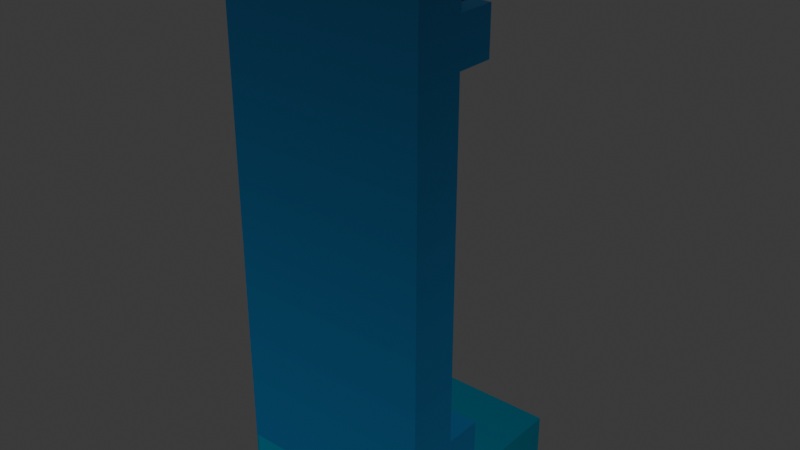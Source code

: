 # Source: TombWall.blend  (saved by Blender 4.3.34; exported with 4.5.12 LTS)
import bpy
from mathutils import Matrix  # noqa: F401  (used for matrix-valued properties, if any)

bpy.ops.wm.read_factory_settings(use_empty=True)
scene = bpy.context.scene
scene.name = 'Scene'

# ---- collections
col_collection = bpy.data.collections.new('Collection'); scene.collection.children.link(col_collection)

# ---- images (referenced by path relative to the original .blend; pixels are not part of the script)
import os
ASSET_DIR = os.environ.get("B2B_ASSET_DIR", "")  # directory of the original .blend (textures are referenced by path, not embedded)
HERE = os.path.dirname(os.path.abspath(__file__))  # packed textures are extracted next to this script under _unpacked/

def load_image(name, relpath, width, height, colorspace="sRGB"):
    """Load a texture the original file referenced (path relative to the .blend, or extracted next to this script)."""
    p = next((c for c in (os.path.join(HERE, relpath), os.path.join(ASSET_DIR, relpath)) if relpath and os.path.exists(c)), "")
    if p:
        img = bpy.data.images.load(p, check_existing=True)
        img.name = name
    else:  # same state as the original file: an image datablock whose file is absent (Cycles renders it pink)
        img = bpy.data.images.new(name, width, height)
        img.source = "FILE"
        img.filepath = "//" + (relpath or name)
    img.colorspace_settings.name = colorspace
    return img
img_tombwall_png = load_image('TombWall.png', '_unpacked/TombWall.0547e579.png', 32, 128, 'sRGB')
img_tombfloor_png_001 = load_image('TombFloor.png.001', '_unpacked/TombFloor.abd15649.png', 32, 128, 'sRGB')

# ---- materials (node trees are filled in below, after node groups)
mat_tombwall = bpy.data.materials.new('TombWall')
mat_tombfloor_001 = bpy.data.materials.new('TombFloor.001')

# ---- material node trees
mat_tombwall.use_nodes = True; mat_tombwall.node_tree.nodes.clear()
_N = mat_tombwall.node_tree.nodes; _L = mat_tombwall.node_tree.links
n0 = _N.new('ShaderNodeBsdfPrincipled'); n0.name = 'Principled BSDF'; n0.location = (10, 300)
n1 = _N.new('ShaderNodeOutputMaterial'); n1.name = 'Material Output'; n1.location = (300, 300)
n2 = _N.new('ShaderNodeTexImage'); n2.name = 'Image Texture'; n2.location = (-280, 280)
n2.image = img_tombwall_png
_L.new(n0.outputs[0], n1.inputs[0])
_L.new(n2.outputs[0], n0.inputs[0])
n1.is_active_output = True
mat_tombfloor_001.use_nodes = True; mat_tombfloor_001.node_tree.nodes.clear()
_N = mat_tombfloor_001.node_tree.nodes; _L = mat_tombfloor_001.node_tree.links
n0 = _N.new('ShaderNodeBsdfPrincipled'); n0.name = 'Principled BSDF'; n0.location = (10, 300)
n1 = _N.new('ShaderNodeOutputMaterial'); n1.name = 'Material Output'; n1.location = (300, 300)
n2 = _N.new('ShaderNodeTexImage'); n2.name = 'Image Texture'; n2.location = (-280, 280)
n2.image = img_tombfloor_png_001
_L.new(n0.outputs[0], n1.inputs[0])
_L.new(n2.outputs[0], n0.inputs[0])
n1.is_active_output = True

# ---- world
world_world = bpy.data.worlds.new('World'); scene.world = world_world
world_world.use_nodes = True; world_world.node_tree.nodes.clear()
_N = world_world.node_tree.nodes; _L = world_world.node_tree.links
n0 = _N.new('ShaderNodeOutputWorld'); n0.name = 'World Output'; n0.location = (300, 300)
n1 = _N.new('ShaderNodeBackground'); n1.name = 'Background'; n1.location = (10, 300)
n1.inputs[0].default_value = (0.05088, 0.05088, 0.05088, 1.0)
_L.new(n1.outputs[0], n0.inputs[0])
n0.is_active_output = True
world_world.color = (0.05088, 0.05088, 0.05088)
world_world.sun_shadow_jitter_overblur = 0.0

# ---- meshes
me_cube_001 = bpy.data.meshes.new('Cube.001')
me_cube_001.from_pydata([(-1.0, -1.0, -1.0), (-1.0, -1.0, 1.0), (-1.0, 1.0, -1.0), (-1.0, 1.0, 1.0), (1.0, -1.0, -1.0), (1.0, -1.0, 1.0), (1.0, 1.0, -1.0), (1.0, 1.0, 1.0), (-1.0, -1.0, 0.9), (-1.0, 1.0, 0.9), (1.0, 1.0, 0.9), (1.0, -1.0, 0.9), (-1.0, 1.0, 0.805), (1.0, 1.0, 0.805), (1.0, -1.0, 0.805), (-1.0, -1.0, 0.805), (-1.0, 1.0, 0.6245), (1.0, 1.0, 0.6245), (1.0, -1.0, 0.6245), (-1.0, -1.0, 0.6245), (-1.0, 1.0, -0.7563), (1.0, 1.0, -0.7563), (1.0, -1.0, -0.7563), (-1.0, -1.0, -0.7563), (-1.0, 2.5, -0.7563), (-1.0, 2.5, -1.0), (1.0, 2.5, -1.0), (-1.0, 2.5, 1.0), (1.0, 2.5, 1.0), (1.0, 2.5, -0.7563), (-1.0, 2.5, 0.9), (1.0, 2.5, 0.9), (-1.0, 2.5, 0.805), (1.0, 2.5, 0.805), (-1.0, 2.5, 0.6245), (1.0, 2.5, 0.6245)], [], [(8, 1, 3, 9), (6, 2, 25, 26), (10, 7, 5, 11), (11, 5, 1, 8), (2, 6, 4, 0), (7, 3, 1, 5), (14, 11, 8, 15), (13, 10, 11, 14), (12, 9, 10, 13), (15, 8, 9, 12), (19, 15, 12, 16), (7, 10, 31, 28), (17, 13, 14, 18), (18, 14, 15, 19), (22, 18, 19, 23), (21, 17, 18, 22), (20, 16, 17, 21), (23, 19, 16, 20), (0, 23, 20, 2), (20, 21, 29, 24), (6, 21, 22, 4), (4, 22, 23, 0), (30, 27, 28, 31), (34, 32, 33, 35), (25, 24, 29, 26), (16, 12, 32, 34), (10, 9, 30, 31), (12, 13, 33, 32), (3, 7, 28, 27), (13, 17, 35, 33), (21, 6, 26, 29), (9, 3, 27, 30), (2, 20, 24, 25), (17, 16, 34, 35)])
_uv = me_cube_001.uv_layers.new(name='UVMap')
_uv.uv.foreach_set('vector', [0.9787, 0.428, 0.9787, 0.3982, 0.9787, 0.3982, 0.9787, 0.428, 0.02456, 0.9945, 0.9787, 0.9945, 0.9787, 0.9945, 0.02456, 0.9945, 0.02456, 0.428, 0.02456, 0.3982, 0.02456, 0.3982, 0.02456, 0.428, 0.02456, 0.428, 0.02456, 0.3982, 0.9787, 0.3982, 0.9787, 0.428, 0.9787, 0.9945, 0.02456, 0.9945, 0.02456, 0.9945, 0.9787, 0.9945, 0.02456, 0.3982, 0.9787, 0.3982, 0.9787, 0.3982, 0.02456, 0.3982, 0.02456, 0.4563, 0.02456, 0.428, 0.9787, 0.428, 0.9787, 0.4563, 0.02456, 0.4563, 0.02456, 0.428, 0.02456, 0.428, 0.02456, 0.4563, 0.9787, 0.4563, 0.9787, 0.428, 0.02456, 0.428, 0.02456, 0.4563, 0.9787, 0.4563, 0.9787, 0.428, 0.9787, 0.428, 0.9787, 0.4563, 0.9787, 0.5101, 0.9787, 0.4563, 0.9787, 0.4563, 0.9787, 0.5101, 0.02456, 0.3982, 0.02456, 0.428, 0.02456, 0.428, 0.02456, 0.3982, 0.02456, 0.5101, 0.02456, 0.4563, 0.02456, 0.4563, 0.02456, 0.5101, 0.02456, 0.5101, 0.02456, 0.4563, 0.9787, 0.4563, 0.9787, 0.5101, 0.02456, 0.9219, 0.02456, 0.5101, 0.9787, 0.5101, 0.9787, 0.9219, 0.02456, 0.9219, 0.02456, 0.5101, 0.02456, 0.5101, 0.02456, 0.9219, 0.9787, 0.9219, 0.9787, 0.5101, 0.02456, 0.5101, 0.02456, 0.9219, 0.9787, 0.9219, 0.9787, 0.5101, 0.9787, 0.5101, 0.9787, 0.9219, 0.9787, 0.9945, 0.9787, 0.9219, 0.9787, 0.9219, 0.9787, 0.9945, 0.9787, 0.9219, 0.02456, 0.9219, 0.02456, 0.9219, 0.9787, 0.9219, 0.02456, 0.9945, 0.02456, 0.9219, 0.02456, 0.9219, 0.02456, 0.9945, 0.02456, 0.9945, 0.02456, 0.9219, 0.9787, 0.9219, 0.9787, 0.9945, 0.9787, 0.428, 0.9787, 0.3982, 0.02456, 0.3982, 0.02456, 0.428, 0.9787, 0.5101, 0.9787, 0.4563, 0.02456, 0.4563, 0.02456, 0.5101, 0.9787, 0.9945, 0.9787, 0.9219, 0.02456, 0.9219, 0.02456, 0.9945, 0.9787, 0.5101, 0.9787, 0.4563, 0.9787, 0.4563, 0.9787, 0.5101, 0.02456, 0.428, 0.9787, 0.428, 0.9787, 0.428, 0.02456, 0.428, 0.9787, 0.4563, 0.02456, 0.4563, 0.02456, 0.4563, 0.9787, 0.4563, 0.9787, 0.3982, 0.02456, 0.3982, 0.02456, 0.3982, 0.9787, 0.3982, 0.02456, 0.4563, 0.02456, 0.5101, 0.02456, 0.5101, 0.02456, 0.4563, 0.02456, 0.9219, 0.02456, 0.9945, 0.02456, 0.9945, 0.02456, 0.9219, 0.9787, 0.428, 0.9787, 0.3982, 0.9787, 0.3982, 0.9787, 0.428, 0.9787, 0.9945, 0.9787, 0.9219, 0.9787, 0.9219, 0.9787, 0.9945, 0.02456, 0.5101, 0.9787, 0.5101, 0.9787, 0.5101, 0.02456, 0.5101])
me_cube_001.materials.append(mat_tombwall)
me_cube_001.update()
me_cube_002 = bpy.data.meshes.new('Cube.002')
me_cube_002.from_pydata([(-1.0, -1.0, -1.0), (-1.0, -1.0, 1.0), (-1.0, 1.0, -1.0), (-1.0, 1.0, 1.0), (1.0, -1.0, -1.0), (1.0, -1.0, 1.0), (1.0, 1.0, -1.0), (1.0, 1.0, 1.0)], [], [(0, 1, 3, 2), (2, 3, 7, 6), (6, 7, 5, 4), (4, 5, 1, 0), (2, 6, 4, 0), (7, 3, 1, 5)])
_uv = me_cube_002.uv_layers.new(name='UVMap')
_uv.uv.foreach_set('vector', [0.375, 0.0, 0.625, 0.0, 0.625, 0.25, 0.375, 0.25, 0.375, 0.25, 0.625, 0.25, 0.625, 0.5, 0.375, 0.5, 0.375, 0.5, 0.625, 0.5, 0.625, 0.75, 0.375, 0.75, 0.375, 0.75, 0.625, 0.75, 0.625, 1.0, 0.375, 1.0, 0.125, 0.5, 0.375, 0.5, 0.375, 0.75, 0.125, 0.75, 0.625, 0.5, 0.875, 0.5, 0.875, 0.75, 0.625, 0.75])
me_cube_002.materials.append(mat_tombfloor_001)
me_cube_002.update()

# ---- objects
ob_tombwall_col = bpy.data.objects.new('TombWall-col', me_cube_001)
ob_tombfloor_noimp = bpy.data.objects.new('TombFloor-noimp', me_cube_002)

# ---- transforms, parenting, visibility, modifiers, constraints
ob_tombwall_col.location = (0.0, -0.75, 3.0)
ob_tombwall_col.scale = (1.0, 0.25, 2.5)
ob_tombfloor_noimp.location = (0.0, 0.0, 0.25)
ob_tombfloor_noimp.scale = (1.0, 1.0, 0.25)

# ---- collection membership
col_collection.objects.link(ob_tombwall_col)
col_collection.objects.link(ob_tombfloor_noimp)

# ---- scene / render settings (as saved in the file)
scene.frame_start = 1; scene.frame_end = 250; scene.frame_set(1)
scene.render.engine = 'BLENDER_EEVEE_NEXT'
bpy.context.view_layer.update()

# ---- added for rendering (the .blend has no active camera and no usable light): camera, sun
cam_auto = bpy.data.cameras.new('AutoCamera')
cam_auto.lens = 50.0
cam_auto.sensor_width = 36.0
cam_auto.clip_end = 1000.0
ob_auto_camera = bpy.data.objects.new('AutoCamera', cam_auto)
scene.collection.objects.link(ob_auto_camera)
ob_auto_camera.location = (5.7222, -6.86664, 7.32776)
ob_auto_camera.rotation_euler = (1.09748, -7.21219e-08, 0.694738)
scene.camera = ob_auto_camera
light_auto_sun = bpy.data.lights.new('AutoSun', 'SUN')
light_auto_sun.energy = 3.0
light_auto_sun.angle = 0.0523599
ob_auto_sun = bpy.data.objects.new('AutoSun', light_auto_sun)
scene.collection.objects.link(ob_auto_sun)
ob_auto_sun.rotation_euler = (0.872665, 0.174533, 0.523599)
bpy.context.view_layer.update()
